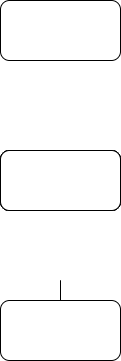

The diagram above was exported from draw.io. Its source (the exported page's mxGraphModel, read from the mxfile embedded in the PNG):
<mxGraphModel dx="1211" dy="613" grid="1" gridSize="10" guides="1" tooltips="1" connect="1" arrows="1" fold="1" page="1" pageScale="1" pageWidth="827" pageHeight="1169" math="0" shadow="0">
  <root>
    <mxCell id="0" />
    <mxCell id="1" parent="0" />
    <mxCell id="OLKTBpEMvIPtH5kfiBim-1" value="" style="rounded=1;whiteSpace=wrap;html=1;" vertex="1" parent="1">
      <mxGeometry x="350" y="570" width="120" height="60" as="geometry" />
    </mxCell>
    <mxCell id="OLKTBpEMvIPtH5kfiBim-2" value="" style="rounded=1;whiteSpace=wrap;html=1;" vertex="1" parent="1">
      <mxGeometry x="350" y="720" width="120" height="60" as="geometry" />
    </mxCell>
    <mxCell id="OLKTBpEMvIPtH5kfiBim-3" value="" style="rounded=1;whiteSpace=wrap;html=1;" vertex="1" parent="1">
      <mxGeometry x="350" y="720" width="120" height="60" as="geometry" />
    </mxCell>
    <mxCell id="OLKTBpEMvIPtH5kfiBim-4" value="" style="rounded=1;whiteSpace=wrap;html=1;" vertex="1" parent="1">
      <mxGeometry x="350" y="720" width="120" height="60" as="geometry" />
    </mxCell>
    <mxCell id="OLKTBpEMvIPtH5kfiBim-5" value="" style="rounded=1;whiteSpace=wrap;html=1;" vertex="1" parent="1">
      <mxGeometry x="350" y="720" width="120" height="60" as="geometry" />
    </mxCell>
    <mxCell id="OLKTBpEMvIPtH5kfiBim-7" style="edgeStyle=orthogonalEdgeStyle;rounded=0;orthogonalLoop=1;jettySize=auto;html=1;" edge="1" parent="1" source="OLKTBpEMvIPtH5kfiBim-6">
      <mxGeometry relative="1" as="geometry">
        <mxPoint x="410" y="870" as="targetPoint" />
      </mxGeometry>
    </mxCell>
    <mxCell id="OLKTBpEMvIPtH5kfiBim-6" value="" style="rounded=1;whiteSpace=wrap;html=1;" vertex="1" parent="1">
      <mxGeometry x="350" y="870" width="120" height="60" as="geometry" />
    </mxCell>
  </root>
</mxGraphModel>